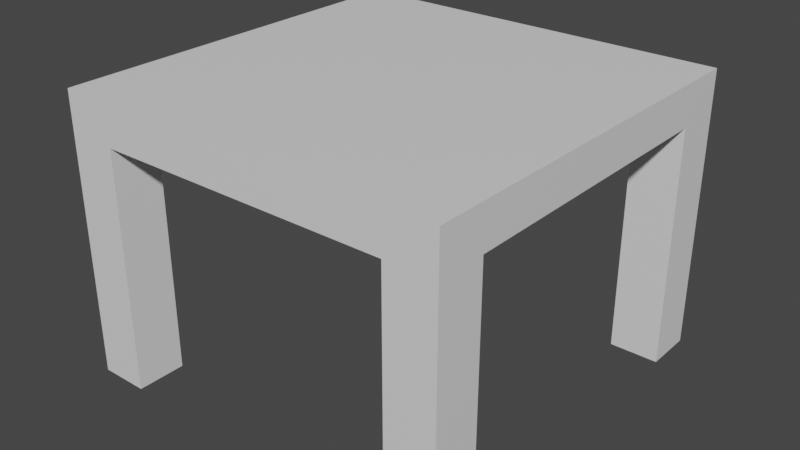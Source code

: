# Source: table.blend  (saved by Blender 3.6.11; exported with 4.5.12 LTS)
import bpy
from mathutils import Matrix  # noqa: F401  (used for matrix-valued properties, if any)

bpy.ops.wm.read_factory_settings(use_empty=True)
scene = bpy.context.scene
scene.name = 'Scene'

# ---- collections
col_collection = bpy.data.collections.new('Collection'); scene.collection.children.link(col_collection)

# ---- materials (node trees are filled in below, after node groups)
mat_material = bpy.data.materials.new('Material')
mat_material.alpha_threshold = 0.0
mat_material.use_transparent_shadow = False
mat_material.roughness = 0.5
mat_material.line_color = (0.0, 0.0, 0.0, 1.0)

# ---- material node trees
mat_material.use_nodes = True; mat_material.node_tree.nodes.clear()
_N = mat_material.node_tree.nodes; _L = mat_material.node_tree.links
n0 = _N.new('ShaderNodeOutputMaterial'); n0.name = 'Material Output'; n0.location = (300, 300)
n1 = _N.new('ShaderNodeBsdfPrincipled'); n1.name = 'Principled BSDF'; n1.location = (10, 300)
n1.distribution = 'GGX'
n1.subsurface_method = 'RANDOM_WALK_SKIN'
n1.inputs[3].default_value = 1.45
n1.inputs[27].default_value = (0.0, 0.0, 0.0, 1.0)
n1.inputs[28].default_value = 1.0
_L.new(n1.outputs[0], n0.inputs[0])
n0.is_active_output = True

# ---- world
world_world = bpy.data.worlds.new('World'); scene.world = world_world
world_world.use_nodes = True; world_world.node_tree.nodes.clear()
_N = world_world.node_tree.nodes; _L = world_world.node_tree.links
n0 = _N.new('ShaderNodeOutputWorld'); n0.name = 'World Output'; n0.location = (300, 300)
n1 = _N.new('ShaderNodeBackground'); n1.name = 'Background'; n1.location = (10, 300)
n1.inputs[0].default_value = (0.05088, 0.05088, 0.05088, 1.0)
_L.new(n1.outputs[0], n0.inputs[0])
n0.is_active_output = True
world_world.color = (0.05088, 0.05088, 0.05088)
world_world.use_sun_shadow = False
world_world.sun_shadow_jitter_overblur = 0.0

# ---- meshes
me_cube = bpy.data.meshes.new('Cube')
me_cube.from_pydata([(3.063, 3.063, 1.838), (3.063, 3.063, 1.198), (3.063, -3.063, 1.838), (3.063, -3.063, 1.198), (-3.063, 3.063, 1.838), (-3.063, 3.063, 1.198), (-3.063, -3.063, 1.838), (-3.063, -3.063, 1.198), (2.297, -3.063, 1.198), (2.297, 3.063, 1.838), (2.297, 3.063, 1.198), (2.297, -3.063, 1.838), (-2.297, 3.063, 1.198), (-2.297, -3.063, 1.838), (-2.297, -3.063, 1.198), (-2.297, 3.063, 1.838), (-3.063, 2.297, 1.838), (3.063, 2.297, 1.198), (-3.063, 2.297, 1.198), (3.063, 2.297, 1.838), (2.297, 2.297, 1.838), (2.297, 2.297, 1.198), (-2.297, 2.297, 1.198), (-2.297, 2.297, 1.838), (-3.063, -2.297, 1.198), (3.063, -2.297, 1.838), (-3.063, -2.297, 1.838), (3.063, -2.297, 1.198), (2.297, -2.297, 1.838), (2.297, -2.297, 1.198), (-2.297, -2.297, 1.198), (-2.297, -2.297, 1.838), (-3.063, -2.297, -2.558), (-3.063, -3.063, -2.558), (-2.297, 3.063, -2.558), (-3.063, 3.063, -2.558), (2.297, -3.063, -2.558), (3.063, -3.063, -2.558), (3.063, 2.297, -2.558), (3.063, 3.063, -2.558), (2.297, 3.063, -2.558), (2.297, -2.297, -2.558), (-2.297, -3.063, -2.558), (-2.297, -2.297, -2.558), (-3.063, 2.297, -2.558), (2.297, 2.297, -2.558), (-2.297, 2.297, -2.558), (3.063, -2.297, -2.558)], [], [(31, 26, 6, 13), (14, 13, 6, 7), (18, 16, 4, 5), (18, 5, 35, 44), (27, 25, 2, 3), (10, 9, 0, 1), (31, 23, 16, 26), (26, 16, 18, 24), (15, 9, 10, 12), (28, 20, 23, 31), (29, 21, 17, 27), (22, 30, 24, 18), (3, 2, 11, 8), (25, 28, 11, 2), (19, 25, 27, 17), (5, 4, 15, 12), (10, 1, 39, 40), (28, 31, 13, 11), (12, 10, 21, 22), (30, 14, 42, 43), (0, 9, 20, 19), (29, 8, 14, 30), (23, 20, 9, 15), (1, 0, 19, 17), (27, 3, 37, 47), (15, 4, 16, 23), (21, 29, 30, 22), (8, 11, 13, 14), (7, 6, 26, 24), (20, 28, 25, 19), (41, 47, 37, 36), (32, 43, 42, 33), (35, 34, 46, 44), (40, 39, 38, 45), (29, 27, 47, 41), (17, 21, 45, 38), (21, 10, 40, 45), (12, 22, 46, 34), (7, 24, 32, 33), (3, 8, 36, 37), (5, 12, 34, 35), (24, 30, 43, 32), (14, 7, 33, 42), (22, 18, 44, 46), (1, 17, 38, 39), (8, 29, 41, 36)])
_uv = me_cube.uv_layers.new(name='UVMap')
_uv.uv.foreach_set('vector', [0.04783, 0.04783, 0.0, 0.04783, 0.0, 0.0, 0.04783, 0.0, 0.4227, 0.04783, 0.3827, 0.04783, 0.3827, -1.832e-09, 0.4227, -3.58e-09, 0.4227, 0.4305, 0.3827, 0.4305, 0.3827, 0.3827, 0.4227, 0.3827, 0.4227, 0.4305, 0.4227, 0.3827, 0.6573, 0.3827, 0.6573, 0.4305, 0.6973, 0.04783, 0.6573, 0.04783, 0.6573, 1.058e-09, 0.6973, -6.901e-10, 0.6973, 0.4305, 0.6573, 0.4305, 0.6573, 0.3827, 0.6973, 0.3827, 0.04783, 0.04783, 0.04783, 0.3348, 0.0, 0.3348, 0.0, 0.04783, 0.3827, 0.7175, 0.3827, 0.4305, 0.4227, 0.4305, 0.4227, 0.7175, 0.6573, 0.7175, 0.6573, 0.4305, 0.6973, 0.4305, 0.6973, 0.7175, 0.3348, 0.04783, 0.3348, 0.3348, 0.04783, 0.3348, 0.04783, 0.04783, 0.04783, 0.7175, 0.3348, 0.7175, 0.3348, 0.7653, 0.04783, 0.7653, 0.3348, 0.4305, 0.04783, 0.4305, 0.04783, 0.3827, 0.3348, 0.3827, 0.4227, 0.3827, 0.3827, 0.3827, 0.3827, 0.3348, 0.4227, 0.3348, 0.3827, 0.04783, 0.3348, 0.04783, 0.3348, 0.0, 0.3827, 0.0, 0.6573, 0.3348, 0.6573, 0.04783, 0.6973, 0.04783, 0.6973, 0.3348, 0.6973, 0.7653, 0.6573, 0.7653, 0.6573, 0.7175, 0.6973, 0.7175, 0.6973, 0.4305, 0.6973, 0.3827, 0.932, 0.3827, 0.932, 0.4305, 0.3348, 0.04783, 0.04783, 0.04783, 0.04783, 0.0, 0.3348, 0.0, 0.3827, 0.4305, 0.3827, 0.7175, 0.3348, 0.7175, 0.3348, 0.4305, 0.932, 0.0, 0.9798, 0.0, 0.9798, 0.2347, 0.932, 0.2347, 0.3827, 0.3827, 0.3348, 0.3827, 0.3348, 0.3348, 0.3827, 0.3348, 0.04783, 0.7175, 1.573e-09, 0.7175, -1.097e-08, 0.4305, 0.04783, 0.4305, 0.04783, 0.3348, 0.3348, 0.3348, 0.3348, 0.3827, 0.04783, 0.3827, 0.6973, 0.3827, 0.6573, 0.3827, 0.6573, 0.3348, 0.6973, 0.3348, 0.6973, 0.04783, 0.6973, -6.901e-10, 0.932, -1.095e-08, 0.932, 0.04783, 0.04783, 0.3827, 0.0, 0.3827, 0.0, 0.3348, 0.04783, 0.3348, 0.3348, 0.7175, 0.04783, 0.7175, 0.04783, 0.4305, 0.3348, 0.4305, 0.4227, 0.3348, 0.3827, 0.3348, 0.3827, 0.04783, 0.4227, 0.04783, 0.4227, 0.7653, 0.3827, 0.7653, 0.3827, 0.7175, 0.4227, 0.7175, 0.3348, 0.3348, 0.3348, 0.04783, 0.3827, 0.04783, 0.3827, 0.3348, 0.2392, 0.8132, 0.1913, 0.8132, 0.1913, 0.7653, 0.2392, 0.7653, 0.287, 0.8132, 0.2392, 0.8132, 0.2392, 0.7653, 0.287, 0.7653, 0.3348, 0.8132, 0.287, 0.8132, 0.287, 0.7653, 0.3348, 0.7653, 0.3827, 0.8132, 0.3348, 0.8132, 0.3348, 0.7653, 0.3827, 0.7653, 0.932, 0.2347, 0.9798, 0.2347, 0.9798, 0.4693, 0.932, 0.4693, 0.932, 0.4693, 0.9798, 0.4693, 0.9798, 0.704, 0.932, 0.704, 0.932, 0.704, 0.9798, 0.704, 0.9798, 0.9386, 0.932, 0.9386, -1.49e-08, 0.7653, 0.04783, 0.7653, 0.04783, 1.0, -1.49e-08, 1.0, 0.4227, 0.7653, 0.4227, 0.7175, 0.6573, 0.7175, 0.6573, 0.7653, 0.4227, 0.3827, 0.4227, 0.3348, 0.6573, 0.3348, 0.6573, 0.3827, 0.6973, 0.7653, 0.6973, 0.7175, 0.932, 0.7175, 0.932, 0.7653, 0.04783, 0.7653, 0.09567, 0.7653, 0.09567, 1.0, 0.04783, 1.0, 0.4227, 0.04783, 0.4227, -3.58e-09, 0.6573, -1.384e-08, 0.6573, 0.04783, 0.09567, 0.7653, 0.1435, 0.7653, 0.1435, 1.0, 0.09567, 1.0, 0.6973, 0.3827, 0.6973, 0.3348, 0.932, 0.3348, 0.932, 0.3827, 0.1435, 0.7653, 0.1913, 0.7653, 0.1913, 1.0, 0.1435, 1.0])
me_cube.materials.append(mat_material)
me_cube.use_mirror_vertex_groups = False
me_cube.update()

# ---- objects
ob_table_col = bpy.data.objects.new('Table-col', me_cube)

# ---- transforms, parenting, visibility, modifiers, constraints
ob_table_col.location = (0.0, 0.0, 0.6246)
ob_table_col.scale = (0.2465, 0.2465, 0.2465)
ob_table_col.lock_rotations_4d = False
ob_table_col.empty_display_type = 'ARROWS'
ob_table_col.lineart.crease_threshold = 0.0

# ---- collection membership
col_collection.objects.link(ob_table_col)

# ---- scene / render settings (as saved in the file)
scene.frame_start = 1; scene.frame_end = 250; scene.frame_set(1)
scene.render.engine = 'BLENDER_EEVEE_NEXT'
scene.cycles.sampling_pattern = 'TABULATED_SOBOL'
scene.view_settings.view_transform = 'Filmic'
bpy.context.view_layer.update()

# ---- added for rendering (the .blend has no active camera and no usable light): camera, sun
cam_auto = bpy.data.cameras.new('AutoCamera')
cam_auto.lens = 50.0
cam_auto.sensor_width = 36.0
cam_auto.clip_end = 1000.0
ob_auto_camera = bpy.data.objects.new('AutoCamera', cam_auto)
scene.collection.objects.link(ob_auto_camera)
ob_auto_camera.location = (2.21533, -2.65839, 2.30816)
ob_auto_camera.rotation_euler = (1.09748, -7.21219e-08, 0.694738)
scene.camera = ob_auto_camera
light_auto_sun = bpy.data.lights.new('AutoSun', 'SUN')
light_auto_sun.energy = 3.0
light_auto_sun.angle = 0.0523599
ob_auto_sun = bpy.data.objects.new('AutoSun', light_auto_sun)
scene.collection.objects.link(ob_auto_sun)
ob_auto_sun.rotation_euler = (0.872665, 0.174533, 0.523599)
bpy.context.view_layer.update()
